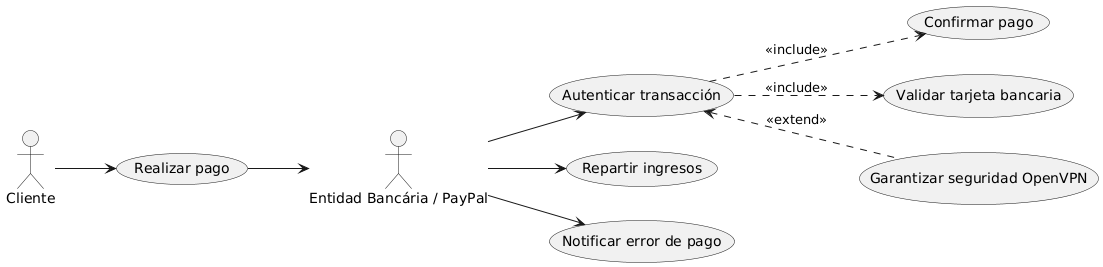

The diagram above was rendered by PlantUML. Its source (embedded in the PNG):
@startuml
left to right direction

actor Cliente as Cliente
actor "Entidad Bancária / PayPal" as EB

'  ==  Funciones  ==
(Realizar pago)
(Autenticar transacción)
(Confirmar pago)
(Repartir ingresos)
(Notificar error de pago)
(Validar tarjeta bancaria)
(Garantizar seguridad OpenVPN)

' ==  Relaciones con el cliente
EB --> (Autenticar transacción)
EB --> (Repartir ingresos)
EB --> (Notificar error de pago)

Cliente --> (Realizar pago)
EB <-up- (Realizar pago)

'  ==  Relaciones entre las funciones  ==
(Autenticar transacción) ..> (Confirmar pago) : <<include>>
(Autenticar transacción) ..> (Validar tarjeta bancaria) : <<include>>
(Autenticar transacción) <.. (Garantizar seguridad OpenVPN) : <<extend>>
@enduml